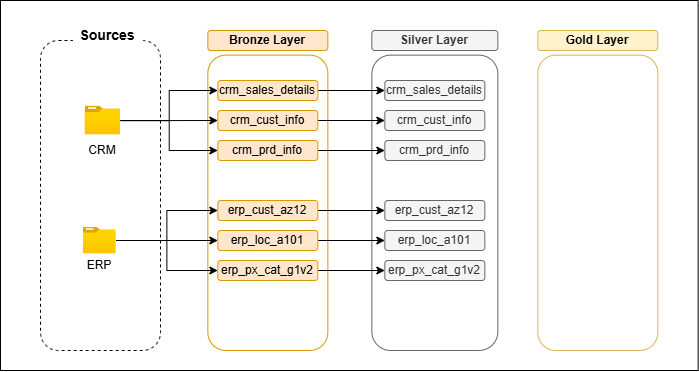

The diagram above was exported from draw.io. Its source (the exported page's mxGraphModel, read from the mxfile embedded in the PNG):
<mxGraphModel dx="719" dy="444" grid="1" gridSize="10" guides="1" tooltips="1" connect="1" arrows="1" fold="1" page="1" pageScale="1" pageWidth="827" pageHeight="1169" math="0" shadow="0">
  <root>
    <mxCell id="0" />
    <mxCell id="1" parent="0" />
    <mxCell id="_DiZeEILma7OmGiAJ4Dh-1" parent="1" style="rounded=0;whiteSpace=wrap;html=1;" value="" vertex="1">
      <mxGeometry height="370" width="697.66" x="100" y="100" as="geometry" />
    </mxCell>
    <mxCell id="_DiZeEILma7OmGiAJ4Dh-2" parent="1" style="rounded=1;whiteSpace=wrap;html=1;dashed=1;strokeColor=#000000;" value="" vertex="1">
      <mxGeometry height="310" width="120" x="140" y="140" as="geometry" />
    </mxCell>
    <mxCell id="_DiZeEILma7OmGiAJ4Dh-3" parent="1" style="rounded=0;whiteSpace=wrap;html=1;fillColor=default;strokeColor=none;" value="&lt;b&gt;&lt;font style=&quot;font-size: 14px;&quot;&gt;Sources&lt;/font&gt;&lt;/b&gt;" vertex="1">
      <mxGeometry height="30" width="70" x="172.34000000000003" y="120" as="geometry" />
    </mxCell>
    <mxCell id="_DiZeEILma7OmGiAJ4Dh-4" parent="1" style="text;html=1;whiteSpace=wrap;strokeColor=none;fillColor=none;align=center;verticalAlign=middle;rounded=0;" value="&lt;font&gt;CRM&lt;/font&gt;" vertex="1">
      <mxGeometry height="20" width="60" x="172.34000000000003" y="240" as="geometry" />
    </mxCell>
    <mxCell id="_DiZeEILma7OmGiAJ4Dh-5" parent="1" style="text;html=1;whiteSpace=wrap;strokeColor=none;fillColor=none;align=center;verticalAlign=middle;rounded=0;" value="&lt;font&gt;ERP&lt;/font&gt;" vertex="1">
      <mxGeometry height="30" width="60" x="169.18000000000006" y="350" as="geometry" />
    </mxCell>
    <mxCell id="_DiZeEILma7OmGiAJ4Dh-6" parent="1" style="rounded=1;whiteSpace=wrap;html=1;strokeColor=#d79b00;fillColor=#ffe6cc;" value="&lt;b&gt;Bronze Layer&lt;/b&gt;" vertex="1">
      <mxGeometry height="20" width="120" x="307.34000000000003" y="130" as="geometry" />
    </mxCell>
    <mxCell id="_DiZeEILma7OmGiAJ4Dh-7" parent="1" style="rounded=1;whiteSpace=wrap;html=1;strokeColor=#d79b00;fillColor=none;" value="" vertex="1">
      <mxGeometry height="295.36" width="120" x="307.34000000000003" y="154.64" as="geometry" />
    </mxCell>
    <mxCell id="_DiZeEILma7OmGiAJ4Dh-8" parent="1" style="rounded=1;whiteSpace=wrap;html=1;strokeColor=#666666;fillColor=#f5f5f5;fontColor=#333333;" value="&lt;b&gt;Silver Layer&lt;/b&gt;" vertex="1">
      <mxGeometry height="20" width="126" x="471.34000000000003" y="130" as="geometry" />
    </mxCell>
    <mxCell id="_DiZeEILma7OmGiAJ4Dh-9" parent="1" style="rounded=1;whiteSpace=wrap;html=1;strokeColor=#666666;fillColor=none;fontColor=#333333;" value="" vertex="1">
      <mxGeometry height="295.36" width="126" x="471.34000000000003" y="154.64" as="geometry" />
    </mxCell>
    <mxCell id="_DiZeEILma7OmGiAJ4Dh-10" parent="1" style="rounded=1;whiteSpace=wrap;html=1;strokeColor=#d6b656;fillColor=#fff2cc;" value="&lt;b&gt;Gold Layer&lt;/b&gt;" vertex="1">
      <mxGeometry height="20" width="120" x="637.34" y="130" as="geometry" />
    </mxCell>
    <mxCell id="_DiZeEILma7OmGiAJ4Dh-11" parent="1" style="rounded=1;whiteSpace=wrap;html=1;strokeColor=#d6b656;fillColor=none;" value="" vertex="1">
      <mxGeometry height="295.36" width="120" x="637.34" y="154.64" as="geometry" />
    </mxCell>
    <mxCell id="_DiZeEILma7OmGiAJ4Dh-12" edge="1" parent="1" source="_DiZeEILma7OmGiAJ4Dh-15" style="edgeStyle=orthogonalEdgeStyle;rounded=0;orthogonalLoop=1;jettySize=auto;html=1;entryX=0;entryY=0.5;entryDx=0;entryDy=0;" target="_DiZeEILma7OmGiAJ4Dh-20">
      <mxGeometry relative="1" as="geometry" />
    </mxCell>
    <mxCell id="_DiZeEILma7OmGiAJ4Dh-13" edge="1" parent="1" source="_DiZeEILma7OmGiAJ4Dh-15" style="edgeStyle=orthogonalEdgeStyle;rounded=0;orthogonalLoop=1;jettySize=auto;html=1;entryX=0;entryY=0.5;entryDx=0;entryDy=0;" target="_DiZeEILma7OmGiAJ4Dh-21">
      <mxGeometry relative="1" as="geometry" />
    </mxCell>
    <mxCell id="_DiZeEILma7OmGiAJ4Dh-14" edge="1" parent="1" source="_DiZeEILma7OmGiAJ4Dh-15" style="edgeStyle=orthogonalEdgeStyle;rounded=0;orthogonalLoop=1;jettySize=auto;html=1;entryX=0;entryY=0.5;entryDx=0;entryDy=0;" target="_DiZeEILma7OmGiAJ4Dh-22">
      <mxGeometry relative="1" as="geometry" />
    </mxCell>
    <mxCell id="_DiZeEILma7OmGiAJ4Dh-15" parent="1" style="image;aspect=fixed;html=1;points=[];align=center;fontSize=12;image=img/lib/azure2/general/Folder_Blank.svg;" value="" vertex="1">
      <mxGeometry height="28.69480519480521" width="35.35837662337664" x="184.66000000000003" y="205.64999999999998" as="geometry" />
    </mxCell>
    <mxCell id="_DiZeEILma7OmGiAJ4Dh-16" edge="1" parent="1" source="_DiZeEILma7OmGiAJ4Dh-19" style="edgeStyle=orthogonalEdgeStyle;rounded=0;orthogonalLoop=1;jettySize=auto;html=1;entryX=0;entryY=0.5;entryDx=0;entryDy=0;" target="_DiZeEILma7OmGiAJ4Dh-23">
      <mxGeometry relative="1" as="geometry" />
    </mxCell>
    <mxCell id="_DiZeEILma7OmGiAJ4Dh-17" edge="1" parent="1" source="_DiZeEILma7OmGiAJ4Dh-19" style="edgeStyle=orthogonalEdgeStyle;rounded=0;orthogonalLoop=1;jettySize=auto;html=1;entryX=0;entryY=0.5;entryDx=0;entryDy=0;" target="_DiZeEILma7OmGiAJ4Dh-24">
      <mxGeometry relative="1" as="geometry" />
    </mxCell>
    <mxCell id="_DiZeEILma7OmGiAJ4Dh-18" edge="1" parent="1" source="_DiZeEILma7OmGiAJ4Dh-19" style="edgeStyle=orthogonalEdgeStyle;rounded=0;orthogonalLoop=1;jettySize=auto;html=1;entryX=0;entryY=0.5;entryDx=0;entryDy=0;" target="_DiZeEILma7OmGiAJ4Dh-25">
      <mxGeometry relative="1" as="geometry" />
    </mxCell>
    <mxCell id="_DiZeEILma7OmGiAJ4Dh-19" parent="1" style="image;aspect=fixed;html=1;points=[];align=center;fontSize=12;image=img/lib/azure2/general/Folder_Blank.svg;" value="" vertex="1">
      <mxGeometry height="26.556138509968516" width="32.72306400839454" x="182.82" y="326.72" as="geometry" />
    </mxCell>
    <mxCell id="_DiZeEILma7OmGiAJ4Dh-35" edge="1" parent="1" source="_DiZeEILma7OmGiAJ4Dh-20" style="edgeStyle=orthogonalEdgeStyle;rounded=0;orthogonalLoop=1;jettySize=auto;html=1;exitX=1;exitY=0.5;exitDx=0;exitDy=0;entryX=0;entryY=0.5;entryDx=0;entryDy=0;" target="_DiZeEILma7OmGiAJ4Dh-29">
      <mxGeometry relative="1" as="geometry" />
    </mxCell>
    <mxCell id="_DiZeEILma7OmGiAJ4Dh-20" parent="1" style="rounded=1;whiteSpace=wrap;html=1;strokeColor=#d79b00;fillColor=#ffe6cc;" value="crm_sales_details" vertex="1">
      <mxGeometry height="20" width="100" x="317.34000000000003" y="180" as="geometry" />
    </mxCell>
    <mxCell id="_DiZeEILma7OmGiAJ4Dh-36" edge="1" parent="1" source="_DiZeEILma7OmGiAJ4Dh-21" style="edgeStyle=orthogonalEdgeStyle;rounded=0;orthogonalLoop=1;jettySize=auto;html=1;exitX=1;exitY=0.5;exitDx=0;exitDy=0;entryX=0;entryY=0.5;entryDx=0;entryDy=0;" target="_DiZeEILma7OmGiAJ4Dh-30">
      <mxGeometry relative="1" as="geometry" />
    </mxCell>
    <mxCell id="_DiZeEILma7OmGiAJ4Dh-21" parent="1" style="rounded=1;whiteSpace=wrap;html=1;strokeColor=#d79b00;fillColor=#ffe6cc;" value="crm_cust_info" vertex="1">
      <mxGeometry height="20" width="100" x="317.34000000000003" y="210" as="geometry" />
    </mxCell>
    <mxCell id="_DiZeEILma7OmGiAJ4Dh-37" edge="1" parent="1" source="_DiZeEILma7OmGiAJ4Dh-22" style="edgeStyle=orthogonalEdgeStyle;rounded=0;orthogonalLoop=1;jettySize=auto;html=1;exitX=1;exitY=0.5;exitDx=0;exitDy=0;entryX=0;entryY=0.5;entryDx=0;entryDy=0;" target="_DiZeEILma7OmGiAJ4Dh-31">
      <mxGeometry relative="1" as="geometry" />
    </mxCell>
    <mxCell id="_DiZeEILma7OmGiAJ4Dh-22" parent="1" style="rounded=1;whiteSpace=wrap;html=1;strokeColor=#d79b00;fillColor=#ffe6cc;" value="crm_prd_info" vertex="1">
      <mxGeometry height="20" width="100" x="317.34000000000003" y="240" as="geometry" />
    </mxCell>
    <mxCell id="_DiZeEILma7OmGiAJ4Dh-38" edge="1" parent="1" source="_DiZeEILma7OmGiAJ4Dh-23" style="edgeStyle=orthogonalEdgeStyle;rounded=0;orthogonalLoop=1;jettySize=auto;html=1;exitX=1;exitY=0.5;exitDx=0;exitDy=0;entryX=0;entryY=0.5;entryDx=0;entryDy=0;" target="_DiZeEILma7OmGiAJ4Dh-32">
      <mxGeometry relative="1" as="geometry" />
    </mxCell>
    <mxCell id="_DiZeEILma7OmGiAJ4Dh-23" parent="1" style="rounded=1;whiteSpace=wrap;html=1;strokeColor=#d79b00;fillColor=#ffe6cc;" value="erp_cust_az12" vertex="1">
      <mxGeometry height="20" width="100" x="317.34000000000003" y="300" as="geometry" />
    </mxCell>
    <mxCell id="_DiZeEILma7OmGiAJ4Dh-39" edge="1" parent="1" source="_DiZeEILma7OmGiAJ4Dh-24" style="edgeStyle=orthogonalEdgeStyle;rounded=0;orthogonalLoop=1;jettySize=auto;html=1;exitX=1;exitY=0.5;exitDx=0;exitDy=0;entryX=0;entryY=0.5;entryDx=0;entryDy=0;" target="_DiZeEILma7OmGiAJ4Dh-33">
      <mxGeometry relative="1" as="geometry" />
    </mxCell>
    <mxCell id="_DiZeEILma7OmGiAJ4Dh-24" parent="1" style="rounded=1;whiteSpace=wrap;html=1;strokeColor=#d79b00;fillColor=#ffe6cc;" value="erp_loc_a101" vertex="1">
      <mxGeometry height="20" width="100" x="317.34000000000003" y="330" as="geometry" />
    </mxCell>
    <mxCell id="_DiZeEILma7OmGiAJ4Dh-40" edge="1" parent="1" source="_DiZeEILma7OmGiAJ4Dh-25" style="edgeStyle=orthogonalEdgeStyle;rounded=0;orthogonalLoop=1;jettySize=auto;html=1;exitX=1;exitY=0.5;exitDx=0;exitDy=0;entryX=0;entryY=0.5;entryDx=0;entryDy=0;" target="_DiZeEILma7OmGiAJ4Dh-34">
      <mxGeometry relative="1" as="geometry" />
    </mxCell>
    <mxCell id="_DiZeEILma7OmGiAJ4Dh-25" parent="1" style="rounded=1;whiteSpace=wrap;html=1;strokeColor=#d79b00;fillColor=#ffe6cc;" value="erp_px_cat_g1v2" vertex="1">
      <mxGeometry height="20" width="100" x="317.34000000000003" y="360" as="geometry" />
    </mxCell>
    <mxCell id="_DiZeEILma7OmGiAJ4Dh-29" parent="1" style="rounded=1;whiteSpace=wrap;html=1;strokeColor=#666666;fillColor=#f5f5f5;fontColor=#333333;" value="crm_sales_details" vertex="1">
      <mxGeometry height="20" width="100" x="484.34000000000003" y="180" as="geometry" />
    </mxCell>
    <mxCell id="_DiZeEILma7OmGiAJ4Dh-30" parent="1" style="rounded=1;whiteSpace=wrap;html=1;strokeColor=#666666;fillColor=#f5f5f5;fontColor=#333333;" value="crm_cust_info" vertex="1">
      <mxGeometry height="20" width="100" x="484.34000000000003" y="210" as="geometry" />
    </mxCell>
    <mxCell id="_DiZeEILma7OmGiAJ4Dh-31" parent="1" style="rounded=1;whiteSpace=wrap;html=1;strokeColor=#666666;fillColor=#f5f5f5;fontColor=#333333;" value="crm_prd_info" vertex="1">
      <mxGeometry height="20" width="100" x="484.34000000000003" y="240" as="geometry" />
    </mxCell>
    <mxCell id="_DiZeEILma7OmGiAJ4Dh-32" parent="1" style="rounded=1;whiteSpace=wrap;html=1;strokeColor=#666666;fillColor=#f5f5f5;fontColor=#333333;" value="erp_cust_az12" vertex="1">
      <mxGeometry height="20" width="100" x="484.34000000000003" y="300" as="geometry" />
    </mxCell>
    <mxCell id="_DiZeEILma7OmGiAJ4Dh-33" parent="1" style="rounded=1;whiteSpace=wrap;html=1;strokeColor=#666666;fillColor=#f5f5f5;fontColor=#333333;" value="erp_loc_a101" vertex="1">
      <mxGeometry height="20" width="100" x="484.34000000000003" y="330" as="geometry" />
    </mxCell>
    <mxCell id="_DiZeEILma7OmGiAJ4Dh-34" parent="1" style="rounded=1;whiteSpace=wrap;html=1;strokeColor=#666666;fillColor=#f5f5f5;fontColor=#333333;" value="erp_px_cat_g1v2" vertex="1">
      <mxGeometry height="20" width="100" x="484.34000000000003" y="360" as="geometry" />
    </mxCell>
  </root>
</mxGraphModel>